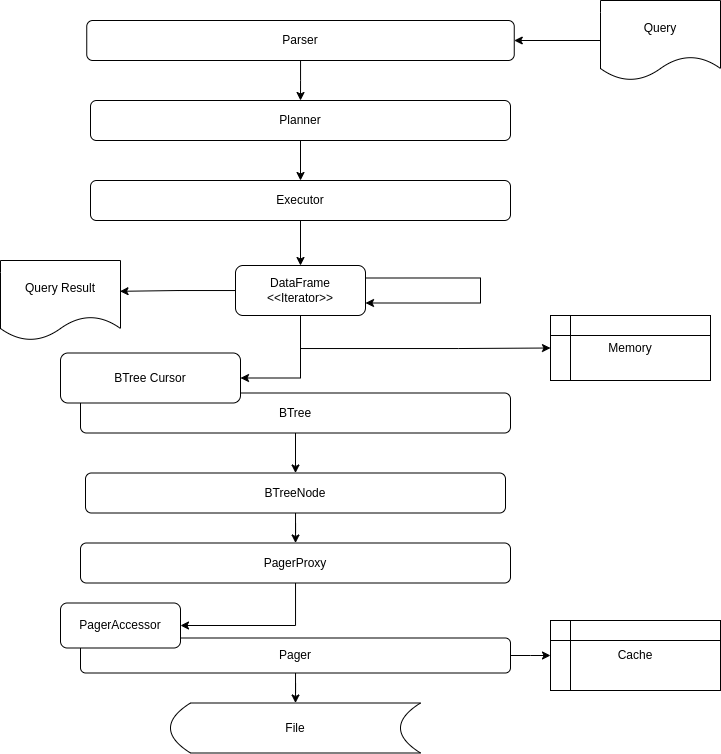

The diagram above was exported from draw.io. Its source (the exported page's mxGraphModel, read from the mxfile embedded in the PNG):
<mxGraphModel dx="480" dy="299" grid="1" gridSize="10" guides="1" tooltips="1" connect="1" arrows="1" fold="1" page="1" pageScale="1" pageWidth="827" pageHeight="1169" math="0" shadow="0">
  <root>
    <mxCell id="0" />
    <mxCell id="1" parent="0" />
    <mxCell id="4" style="edgeStyle=orthogonalEdgeStyle;rounded=0;orthogonalLoop=1;jettySize=auto;html=1;entryX=0.5;entryY=0;entryDx=0;entryDy=0;" parent="1" source="2" target="3" edge="1">
      <mxGeometry relative="1" as="geometry" />
    </mxCell>
    <mxCell id="11" style="edgeStyle=orthogonalEdgeStyle;rounded=0;orthogonalLoop=1;jettySize=auto;html=1;entryX=0;entryY=0.5;entryDx=0;entryDy=0;" parent="1" source="2" edge="1">
      <mxGeometry relative="1" as="geometry">
        <mxPoint x="580" y="735" as="targetPoint" />
      </mxGeometry>
    </mxCell>
    <mxCell id="2" value="Pager" style="rounded=1;whiteSpace=wrap;html=1;" parent="1" vertex="1">
      <mxGeometry x="110" y="717.5" width="430" height="35" as="geometry" />
    </mxCell>
    <mxCell id="3" value="File" style="shape=dataStorage;whiteSpace=wrap;html=1;fixedSize=1;" parent="1" vertex="1">
      <mxGeometry x="200" y="782.5" width="250" height="50" as="geometry" />
    </mxCell>
    <mxCell id="5" value="PagerAccessor" style="rounded=1;whiteSpace=wrap;html=1;" parent="1" vertex="1">
      <mxGeometry x="90" y="682.5" width="120" height="45" as="geometry" />
    </mxCell>
    <mxCell id="7" style="edgeStyle=orthogonalEdgeStyle;rounded=0;orthogonalLoop=1;jettySize=auto;html=1;entryX=1;entryY=0.5;entryDx=0;entryDy=0;" parent="1" source="6" target="5" edge="1">
      <mxGeometry relative="1" as="geometry" />
    </mxCell>
    <mxCell id="6" value="PagerProxy" style="rounded=1;whiteSpace=wrap;html=1;" parent="1" vertex="1">
      <mxGeometry x="110" y="622.5" width="430" height="40" as="geometry" />
    </mxCell>
    <mxCell id="12" style="edgeStyle=orthogonalEdgeStyle;rounded=0;orthogonalLoop=1;jettySize=auto;html=1;" parent="1" source="8" target="6" edge="1">
      <mxGeometry relative="1" as="geometry" />
    </mxCell>
    <mxCell id="8" value="BTreeNode" style="rounded=1;whiteSpace=wrap;html=1;" parent="1" vertex="1">
      <mxGeometry x="115" y="552.5" width="420" height="40" as="geometry" />
    </mxCell>
    <mxCell id="9" value="Cache" style="shape=internalStorage;whiteSpace=wrap;html=1;backgroundOutline=1;" parent="1" vertex="1">
      <mxGeometry x="580" y="700" width="170" height="70" as="geometry" />
    </mxCell>
    <mxCell id="14" value="" style="edgeStyle=orthogonalEdgeStyle;rounded=0;orthogonalLoop=1;jettySize=auto;html=1;" parent="1" source="13" target="8" edge="1">
      <mxGeometry relative="1" as="geometry" />
    </mxCell>
    <mxCell id="13" value="BTree" style="rounded=1;whiteSpace=wrap;html=1;" parent="1" vertex="1">
      <mxGeometry x="110" y="472.5" width="430" height="40" as="geometry" />
    </mxCell>
    <mxCell id="15" value="BTree Cursor" style="rounded=1;whiteSpace=wrap;html=1;" parent="1" vertex="1">
      <mxGeometry x="90" y="432.5" width="180" height="50" as="geometry" />
    </mxCell>
    <mxCell id="18" style="edgeStyle=elbowEdgeStyle;rounded=0;orthogonalLoop=1;jettySize=auto;html=1;entryX=1;entryY=0.5;entryDx=0;entryDy=0;" parent="1" target="15" edge="1">
      <mxGeometry relative="1" as="geometry">
        <Array as="points">
          <mxPoint x="330" y="450" />
        </Array>
        <mxPoint x="330" y="395" as="sourcePoint" />
        <mxPoint x="260" y="457.5" as="targetPoint" />
      </mxGeometry>
    </mxCell>
    <mxCell id="35" style="edgeStyle=orthogonalEdgeStyle;rounded=0;orthogonalLoop=1;jettySize=auto;html=1;entryX=0;entryY=0.5;entryDx=0;entryDy=0;" edge="1" parent="1" source="16" target="19">
      <mxGeometry relative="1" as="geometry">
        <Array as="points">
          <mxPoint x="330" y="428" />
          <mxPoint x="488" y="428" />
        </Array>
      </mxGeometry>
    </mxCell>
    <mxCell id="16" value="&lt;span style=&quot;background-color: initial;&quot;&gt;DataFrame &amp;lt;&amp;lt;Iterator&amp;gt;&amp;gt;&lt;/span&gt;" style="rounded=1;whiteSpace=wrap;html=1;" parent="1" vertex="1">
      <mxGeometry x="265" y="345" width="130" height="50" as="geometry" />
    </mxCell>
    <mxCell id="19" value="Memory" style="shape=internalStorage;whiteSpace=wrap;html=1;backgroundOutline=1;" parent="1" vertex="1">
      <mxGeometry x="580" y="395" width="160" height="65" as="geometry" />
    </mxCell>
    <mxCell id="24" style="edgeStyle=orthogonalEdgeStyle;rounded=0;orthogonalLoop=1;jettySize=auto;html=1;entryX=0.5;entryY=0;entryDx=0;entryDy=0;" parent="1" source="21" target="16" edge="1">
      <mxGeometry relative="1" as="geometry" />
    </mxCell>
    <mxCell id="21" value="Executor" style="rounded=1;whiteSpace=wrap;html=1;" parent="1" vertex="1">
      <mxGeometry x="120" y="260" width="420" height="40" as="geometry" />
    </mxCell>
    <mxCell id="22" value="Query Result" style="shape=document;whiteSpace=wrap;html=1;boundedLbl=1;" parent="1" vertex="1">
      <mxGeometry x="30" y="340" width="120" height="80" as="geometry" />
    </mxCell>
    <mxCell id="23" style="edgeStyle=orthogonalEdgeStyle;rounded=0;orthogonalLoop=1;jettySize=auto;html=1;entryX=0.996;entryY=0.385;entryDx=0;entryDy=0;entryPerimeter=0;" parent="1" source="16" target="22" edge="1">
      <mxGeometry relative="1" as="geometry" />
    </mxCell>
    <mxCell id="28" style="edgeStyle=orthogonalEdgeStyle;rounded=0;orthogonalLoop=1;jettySize=auto;html=1;" edge="1" parent="1" source="26" target="21">
      <mxGeometry relative="1" as="geometry" />
    </mxCell>
    <mxCell id="26" value="Planner" style="rounded=1;whiteSpace=wrap;html=1;" vertex="1" parent="1">
      <mxGeometry x="120" y="180" width="420" height="40" as="geometry" />
    </mxCell>
    <mxCell id="29" style="edgeStyle=orthogonalEdgeStyle;rounded=0;orthogonalLoop=1;jettySize=auto;html=1;" edge="1" parent="1" source="27" target="26">
      <mxGeometry relative="1" as="geometry" />
    </mxCell>
    <mxCell id="27" value="Parser" style="rounded=1;whiteSpace=wrap;html=1;" vertex="1" parent="1">
      <mxGeometry x="116.25" y="100" width="427.5" height="40" as="geometry" />
    </mxCell>
    <mxCell id="32" style="edgeStyle=orthogonalEdgeStyle;rounded=0;orthogonalLoop=1;jettySize=auto;html=1;entryX=1;entryY=0.5;entryDx=0;entryDy=0;" edge="1" parent="1" source="31" target="27">
      <mxGeometry relative="1" as="geometry" />
    </mxCell>
    <mxCell id="31" value="Query" style="shape=document;whiteSpace=wrap;html=1;boundedLbl=1;" vertex="1" parent="1">
      <mxGeometry x="630" y="80" width="120" height="80" as="geometry" />
    </mxCell>
    <mxCell id="34" style="edgeStyle=orthogonalEdgeStyle;rounded=0;orthogonalLoop=1;jettySize=auto;html=1;exitX=1;exitY=0.25;exitDx=0;exitDy=0;entryX=1;entryY=0.75;entryDx=0;entryDy=0;" edge="1" parent="1" source="16" target="16">
      <mxGeometry relative="1" as="geometry">
        <Array as="points">
          <mxPoint x="510" y="357" />
          <mxPoint x="510" y="383" />
        </Array>
      </mxGeometry>
    </mxCell>
  </root>
</mxGraphModel>